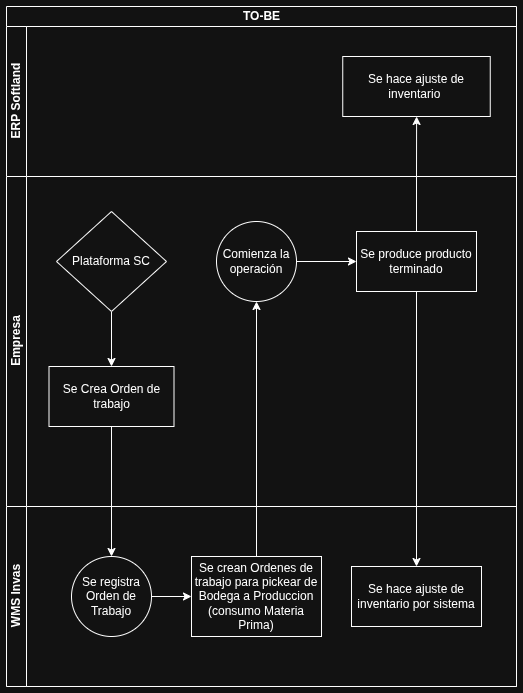

The diagram above was exported from draw.io. Its source (the exported page's mxGraphModel, read from the mxfile embedded in the PNG):
<mxGraphModel dx="983" dy="830" grid="1" gridSize="10" guides="1" tooltips="1" connect="1" arrows="1" fold="1" page="1" pageScale="1" pageWidth="827" pageHeight="1169" math="0" shadow="0">
  <root>
    <mxCell id="0" />
    <mxCell id="1" parent="0" />
    <mxCell id="hOAvzcbZ_JcPR933dmX6-1" parent="1" style="swimlane;childLayout=stackLayout;resizeParent=1;resizeParentMax=0;horizontal=1;startSize=20;horizontalStack=0;html=1;" value="TO-BE" vertex="1">
      <mxGeometry height="680" width="510" x="230" y="360" as="geometry" />
    </mxCell>
    <mxCell id="hOAvzcbZ_JcPR933dmX6-2" parent="hOAvzcbZ_JcPR933dmX6-1" style="swimlane;startSize=20;horizontal=0;html=1;" value="ERP Softland" vertex="1">
      <mxGeometry height="150" width="510" y="20" as="geometry" />
    </mxCell>
    <mxCell id="hOAvzcbZ_JcPR933dmX6-6" parent="hOAvzcbZ_JcPR933dmX6-2" style="whiteSpace=wrap;html=1;" value="Se hace ajuste de inventario&amp;nbsp;" vertex="1">
      <mxGeometry height="60" width="147.5" x="336.25" y="30" as="geometry" />
    </mxCell>
    <mxCell id="hOAvzcbZ_JcPR933dmX6-17" edge="1" parent="hOAvzcbZ_JcPR933dmX6-1" source="hOAvzcbZ_JcPR933dmX6-14" style="edgeStyle=orthogonalEdgeStyle;rounded=0;orthogonalLoop=1;jettySize=auto;html=1;entryX=0.5;entryY=1;entryDx=0;entryDy=0;" target="hOAvzcbZ_JcPR933dmX6-9">
      <mxGeometry relative="1" as="geometry" />
    </mxCell>
    <mxCell id="hOAvzcbZ_JcPR933dmX6-18" edge="1" parent="hOAvzcbZ_JcPR933dmX6-1" source="hOAvzcbZ_JcPR933dmX6-10" style="edgeStyle=orthogonalEdgeStyle;rounded=0;orthogonalLoop=1;jettySize=auto;html=1;" target="hOAvzcbZ_JcPR933dmX6-15" value="">
      <mxGeometry relative="1" as="geometry" />
    </mxCell>
    <mxCell id="hOAvzcbZ_JcPR933dmX6-19" edge="1" parent="hOAvzcbZ_JcPR933dmX6-1" source="hOAvzcbZ_JcPR933dmX6-10" style="edgeStyle=orthogonalEdgeStyle;rounded=0;orthogonalLoop=1;jettySize=auto;html=1;" target="hOAvzcbZ_JcPR933dmX6-6" value="">
      <mxGeometry relative="1" as="geometry" />
    </mxCell>
    <mxCell id="hOAvzcbZ_JcPR933dmX6-25" edge="1" parent="hOAvzcbZ_JcPR933dmX6-1" source="hOAvzcbZ_JcPR933dmX6-23" style="edgeStyle=orthogonalEdgeStyle;rounded=0;orthogonalLoop=1;jettySize=auto;html=1;" target="hOAvzcbZ_JcPR933dmX6-13" value="">
      <mxGeometry relative="1" as="geometry" />
    </mxCell>
    <mxCell id="hOAvzcbZ_JcPR933dmX6-7" parent="hOAvzcbZ_JcPR933dmX6-1" style="swimlane;startSize=20;horizontal=0;html=1;" value="Empresa" vertex="1">
      <mxGeometry height="330" width="510" y="170" as="geometry" />
    </mxCell>
    <mxCell id="hOAvzcbZ_JcPR933dmX6-8" edge="1" parent="hOAvzcbZ_JcPR933dmX6-7" source="hOAvzcbZ_JcPR933dmX6-9" style="edgeStyle=orthogonalEdgeStyle;rounded=0;orthogonalLoop=1;jettySize=auto;html=1;" target="hOAvzcbZ_JcPR933dmX6-10" value="">
      <mxGeometry relative="1" as="geometry" />
    </mxCell>
    <mxCell id="hOAvzcbZ_JcPR933dmX6-9" parent="hOAvzcbZ_JcPR933dmX6-7" style="ellipse;whiteSpace=wrap;html=1;" value="Comienza la operación" vertex="1">
      <mxGeometry height="80" width="80" x="210" y="45" as="geometry" />
    </mxCell>
    <mxCell id="hOAvzcbZ_JcPR933dmX6-10" parent="hOAvzcbZ_JcPR933dmX6-7" style="whiteSpace=wrap;html=1;" value="Se produce producto terminado" vertex="1">
      <mxGeometry height="60" width="120" x="350" y="55" as="geometry" />
    </mxCell>
    <mxCell id="hOAvzcbZ_JcPR933dmX6-24" edge="1" parent="hOAvzcbZ_JcPR933dmX6-7" source="hOAvzcbZ_JcPR933dmX6-22" style="edgeStyle=orthogonalEdgeStyle;rounded=0;orthogonalLoop=1;jettySize=auto;html=1;" target="hOAvzcbZ_JcPR933dmX6-23" value="">
      <mxGeometry relative="1" as="geometry" />
    </mxCell>
    <mxCell id="hOAvzcbZ_JcPR933dmX6-22" parent="hOAvzcbZ_JcPR933dmX6-7" style="rhombus;whiteSpace=wrap;html=1;" value="Plataforma SC" vertex="1">
      <mxGeometry height="100" width="110" x="50" y="35" as="geometry" />
    </mxCell>
    <mxCell id="hOAvzcbZ_JcPR933dmX6-23" parent="hOAvzcbZ_JcPR933dmX6-7" style="whiteSpace=wrap;html=1;" value="Se Crea Orden de trabajo" vertex="1">
      <mxGeometry height="60" width="125" x="42.5" y="190" as="geometry" />
    </mxCell>
    <mxCell id="hOAvzcbZ_JcPR933dmX6-11" parent="hOAvzcbZ_JcPR933dmX6-1" style="swimlane;startSize=20;horizontal=0;html=1;" value="WMS Invas" vertex="1">
      <mxGeometry height="180" width="510" y="500" as="geometry" />
    </mxCell>
    <mxCell id="hOAvzcbZ_JcPR933dmX6-12" edge="1" parent="hOAvzcbZ_JcPR933dmX6-11" source="hOAvzcbZ_JcPR933dmX6-13" style="edgeStyle=orthogonalEdgeStyle;rounded=0;orthogonalLoop=1;jettySize=auto;html=1;" target="hOAvzcbZ_JcPR933dmX6-14" value="">
      <mxGeometry relative="1" as="geometry" />
    </mxCell>
    <mxCell id="hOAvzcbZ_JcPR933dmX6-13" parent="hOAvzcbZ_JcPR933dmX6-11" style="ellipse;whiteSpace=wrap;html=1;" value="Se registra Orden de Trabajo" vertex="1">
      <mxGeometry height="80" width="80" x="65" y="50" as="geometry" />
    </mxCell>
    <mxCell id="hOAvzcbZ_JcPR933dmX6-14" parent="hOAvzcbZ_JcPR933dmX6-11" style="whiteSpace=wrap;html=1;" value="Se crean Ordenes de trabajo para pickear de Bodega a Produccion (consumo Materia Prima)" vertex="1">
      <mxGeometry height="80" width="130" x="185" y="50" as="geometry" />
    </mxCell>
    <mxCell id="hOAvzcbZ_JcPR933dmX6-15" parent="hOAvzcbZ_JcPR933dmX6-11" style="whiteSpace=wrap;html=1;" value="Se hace ajuste de inventario por sistema" vertex="1">
      <mxGeometry height="60" width="130" x="345" y="60" as="geometry" />
    </mxCell>
  </root>
</mxGraphModel>